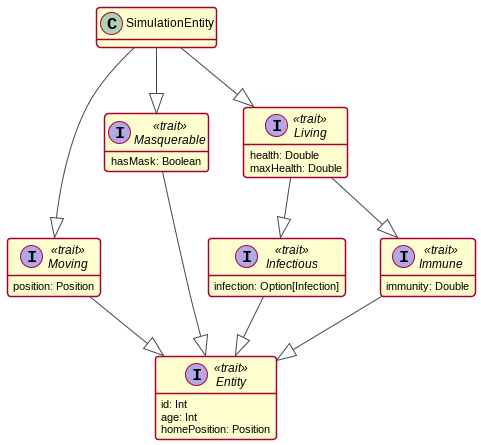

The diagram above was rendered by PlantUML. Its source (embedded in the PNG):
@startuml
!theme vibrant

interface Entity <<trait>>{
id: Int
age: Int
homePosition: Position
}

interface Moving <<trait>>{
position: Position
}

interface Infectious <<trait>>{
infection: Option[Infection]
}

interface Masquerable <<trait>>{
hasMask: Boolean
}

interface Living <<trait>>{
health: Double
maxHealth: Double
}

interface Immune <<trait>>{
immunity: Double
}

class SimulationEntity

Moving --|> Entity
Masquerable --|> Entity
Infectious --|> Entity
Living --|> Immune
Living --|> Infectious
Immune --|> Entity
SimulationEntity --|> Moving
SimulationEntity --|> Living
SimulationEntity --|> Masquerable

hide methods

@enduml